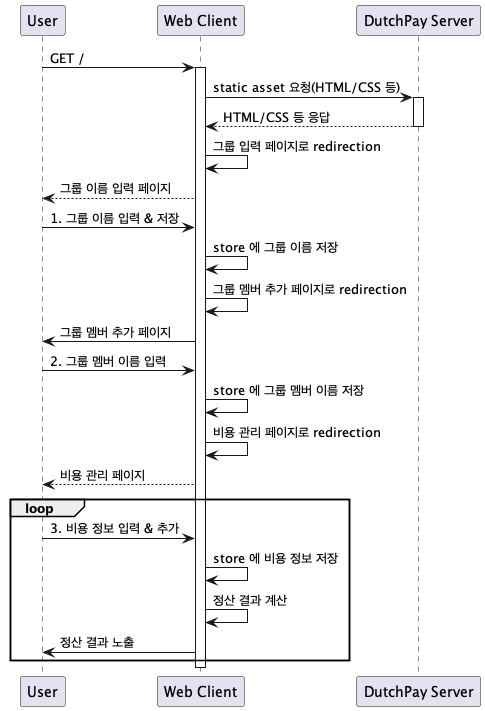

The diagram above was rendered by PlantUML. Its source (embedded in the PNG):
@startuml
participant User
participant "Web Client" as C
participant "DutchPay Server" as S

User -> C: GET /
activate C
C -> S: static asset 요청(HTML/CSS 등)
activate S
S --> C: HTML/CSS 등 응답
deactivate S
C -> C: 그룹 입력 페이지로 redirection
C --> User: 그룹 이름 입력 페이지

User -> C: 1. 그룹 이름 입력 & 저장
C -> C: store 에 그룹 이름 저장
C -> C: 그룹 멤버 추가 페이지로 redirection

C -> User: 그룹 멤버 추가 페이지
User -> C: 2. 그룹 멤버 이름 입력
C -> C: store 에 그룹 멤버 이름 저장
C -> C: 비용 관리 페이지로 redirection
C --> User: 비용 관리 페이지

loop
User -> C: 3. 비용 정보 입력 & 추가
C -> C: store 에 비용 정보 저장
C -> C: 정산 결과 계산
C -> User: 정산 결과 노출
end

deactivate C

@enduml